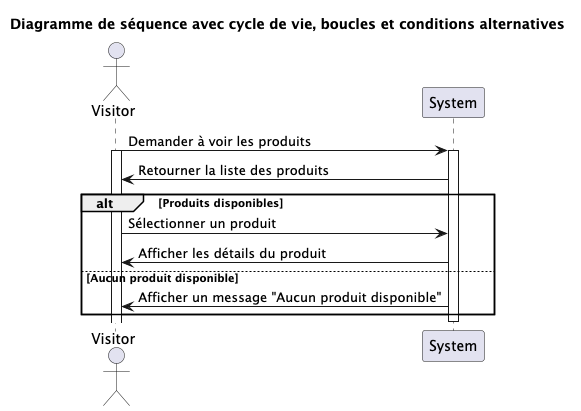

The diagram above was rendered by PlantUML. Its source (embedded in the PNG):
@startuml

actor Visitor
participant "System" as System

Visitor -> System : Demander à voir les produits
activate Visitor
activate System

System -> Visitor : Retourner la liste des produits
alt Produits disponibles
    Visitor -> System : Sélectionner un produit
    System -> Visitor : Afficher les détails du produit
else Aucun produit disponible
    System -> Visitor : Afficher un message "Aucun produit disponible"
end

deactivate System

title Diagramme de séquence avec cycle de vie, boucles et conditions alternatives
@enduml